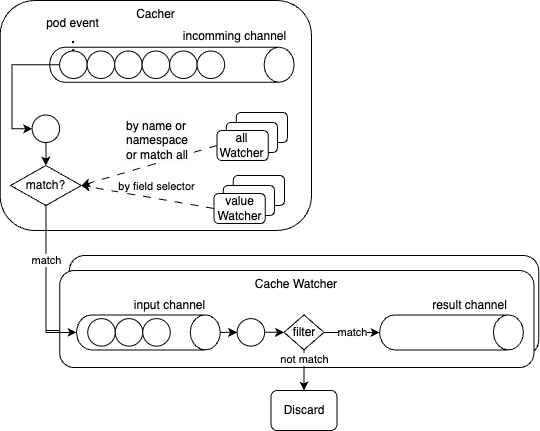

The diagram above was exported from draw.io. Its source (the exported page's mxGraphModel, read from the mxfile embedded in the PNG):
<mxGraphModel dx="1026" dy="600" grid="1" gridSize="10" guides="1" tooltips="1" connect="1" arrows="1" fold="1" page="1" pageScale="1" pageWidth="827" pageHeight="1169" math="0" shadow="0">
  <root>
    <mxCell id="0" />
    <mxCell id="1" parent="0" />
    <mxCell id="S7gW7_l5UOUkGc5YJIdP-71" style="edgeStyle=orthogonalEdgeStyle;rounded=0;orthogonalLoop=1;jettySize=auto;html=1;exitX=0.5;exitY=1;exitDx=0;exitDy=0;entryX=0;entryY=0.75;entryDx=0;entryDy=0;" parent="1" source="S7gW7_l5UOUkGc5YJIdP-83" target="S7gW7_l5UOUkGc5YJIdP-70" edge="1">
      <mxGeometry relative="1" as="geometry">
        <mxPoint x="174" y="210" as="sourcePoint" />
        <mxPoint x="233" y="382" as="targetPoint" />
      </mxGeometry>
    </mxCell>
    <mxCell id="S7gW7_l5UOUkGc5YJIdP-70" value="" style="rounded=1;whiteSpace=wrap;html=1;verticalAlign=top;" parent="1" vertex="1">
      <mxGeometry x="187.81" y="295" width="469.37" height="100" as="geometry" />
    </mxCell>
    <mxCell id="S7gW7_l5UOUkGc5YJIdP-46" value="Cacher" style="rounded=1;whiteSpace=wrap;html=1;verticalAlign=top;" parent="1" vertex="1">
      <mxGeometry x="118.63" y="40" width="311.37" height="230" as="geometry" />
    </mxCell>
    <mxCell id="S7gW7_l5UOUkGc5YJIdP-43" value="Cache Watcher" style="rounded=1;whiteSpace=wrap;html=1;verticalAlign=top;" parent="1" vertex="1">
      <mxGeometry x="178.13" y="310" width="474.37" height="97.12" as="geometry" />
    </mxCell>
    <mxCell id="S7gW7_l5UOUkGc5YJIdP-13" value="" style="rounded=1;whiteSpace=wrap;html=1;" parent="1" vertex="1">
      <mxGeometry x="354.72" y="152" width="51.25" height="30" as="geometry" />
    </mxCell>
    <mxCell id="S7gW7_l5UOUkGc5YJIdP-12" value="" style="rounded=1;whiteSpace=wrap;html=1;" parent="1" vertex="1">
      <mxGeometry x="344.72" y="162" width="51.25" height="30" as="geometry" />
    </mxCell>
    <mxCell id="S7gW7_l5UOUkGc5YJIdP-1" value="" style="shape=cylinder3;whiteSpace=wrap;html=1;boundedLbl=1;backgroundOutline=1;size=15;rotation=90;align=left;verticalAlign=top;labelPosition=right;verticalLabelPosition=bottom;horizontal=0;" parent="1" vertex="1">
      <mxGeometry x="272.88" y="-18" width="35" height="244.5" as="geometry" />
    </mxCell>
    <mxCell id="S7gW7_l5UOUkGc5YJIdP-26" style="edgeStyle=orthogonalEdgeStyle;rounded=0;orthogonalLoop=1;jettySize=auto;html=1;exitX=0;exitY=0.5;exitDx=0;exitDy=0;entryX=0;entryY=0.5;entryDx=0;entryDy=0;" parent="1" source="S7gW7_l5UOUkGc5YJIdP-2" target="S7gW7_l5UOUkGc5YJIdP-23" edge="1">
      <mxGeometry relative="1" as="geometry" />
    </mxCell>
    <mxCell id="S7gW7_l5UOUkGc5YJIdP-2" value="" style="ellipse;whiteSpace=wrap;html=1;aspect=fixed;" parent="1" vertex="1">
      <mxGeometry x="178.13" y="90.5" width="27.5" height="27.5" as="geometry" />
    </mxCell>
    <mxCell id="S7gW7_l5UOUkGc5YJIdP-3" value="" style="ellipse;whiteSpace=wrap;html=1;aspect=fixed;" parent="1" vertex="1">
      <mxGeometry x="205.63" y="90.5" width="27.5" height="27.5" as="geometry" />
    </mxCell>
    <mxCell id="S7gW7_l5UOUkGc5YJIdP-4" value="" style="ellipse;whiteSpace=wrap;html=1;aspect=fixed;" parent="1" vertex="1">
      <mxGeometry x="233.13" y="90.5" width="27.5" height="27.5" as="geometry" />
    </mxCell>
    <mxCell id="S7gW7_l5UOUkGc5YJIdP-5" value="" style="ellipse;whiteSpace=wrap;html=1;aspect=fixed;" parent="1" vertex="1">
      <mxGeometry x="260.63" y="90.5" width="27.5" height="27.5" as="geometry" />
    </mxCell>
    <mxCell id="S7gW7_l5UOUkGc5YJIdP-6" value="" style="ellipse;whiteSpace=wrap;html=1;aspect=fixed;" parent="1" vertex="1">
      <mxGeometry x="288.13" y="90.5" width="27.5" height="27.5" as="geometry" />
    </mxCell>
    <mxCell id="S7gW7_l5UOUkGc5YJIdP-7" value="" style="ellipse;whiteSpace=wrap;html=1;aspect=fixed;" parent="1" vertex="1">
      <mxGeometry x="315.63" y="90.5" width="27.5" height="27.5" as="geometry" />
    </mxCell>
    <mxCell id="S7gW7_l5UOUkGc5YJIdP-8" value="incomming channel" style="text;html=1;align=center;verticalAlign=middle;resizable=0;points=[];autosize=1;strokeColor=none;fillColor=none;" parent="1" vertex="1">
      <mxGeometry x="288.13" y="60.5" width="130" height="30" as="geometry" />
    </mxCell>
    <mxCell id="S7gW7_l5UOUkGc5YJIdP-9" value="pod event" style="text;html=1;align=center;verticalAlign=middle;resizable=0;points=[];autosize=1;strokeColor=none;fillColor=none;" parent="1" vertex="1">
      <mxGeometry x="150.63" y="47.75" width="80" height="30" as="geometry" />
    </mxCell>
    <mxCell id="S7gW7_l5UOUkGc5YJIdP-10" value="" style="endArrow=none;dashed=1;html=1;dashPattern=1 3;strokeWidth=2;rounded=0;exitX=0.5;exitY=0;exitDx=0;exitDy=0;" parent="1" source="S7gW7_l5UOUkGc5YJIdP-2" target="S7gW7_l5UOUkGc5YJIdP-9" edge="1">
      <mxGeometry width="50" height="50" relative="1" as="geometry">
        <mxPoint x="388.13" y="226.75" as="sourcePoint" />
        <mxPoint x="154.1300000000001" y="74.74000000000001" as="targetPoint" />
      </mxGeometry>
    </mxCell>
    <mxCell id="S7gW7_l5UOUkGc5YJIdP-11" value="all&lt;br&gt;Watcher" style="rounded=1;whiteSpace=wrap;html=1;" parent="1" vertex="1">
      <mxGeometry x="335.47" y="170" width="51.25" height="30" as="geometry" />
    </mxCell>
    <mxCell id="S7gW7_l5UOUkGc5YJIdP-14" value="" style="rounded=1;whiteSpace=wrap;html=1;" parent="1" vertex="1">
      <mxGeometry x="351.75" y="215" width="51.25" height="30" as="geometry" />
    </mxCell>
    <mxCell id="S7gW7_l5UOUkGc5YJIdP-15" value="" style="rounded=1;whiteSpace=wrap;html=1;" parent="1" vertex="1">
      <mxGeometry x="341.75" y="225" width="51.25" height="30" as="geometry" />
    </mxCell>
    <mxCell id="S7gW7_l5UOUkGc5YJIdP-16" value="value&lt;br&gt;Watcher" style="rounded=1;whiteSpace=wrap;html=1;" parent="1" vertex="1">
      <mxGeometry x="332.5" y="233" width="51.25" height="30" as="geometry" />
    </mxCell>
    <mxCell id="S7gW7_l5UOUkGc5YJIdP-23" value="" style="ellipse;whiteSpace=wrap;html=1;aspect=fixed;" parent="1" vertex="1">
      <mxGeometry x="150.63" y="154.5" width="27.5" height="27.5" as="geometry" />
    </mxCell>
    <mxCell id="S7gW7_l5UOUkGc5YJIdP-34" value="" style="shape=cylinder3;whiteSpace=wrap;html=1;boundedLbl=1;backgroundOutline=1;size=15;rotation=90;align=left;verticalAlign=top;labelPosition=right;verticalLabelPosition=bottom;horizontal=0;" parent="1" vertex="1">
      <mxGeometry x="249.38" y="300" width="35" height="143.75" as="geometry" />
    </mxCell>
    <mxCell id="S7gW7_l5UOUkGc5YJIdP-35" value="" style="ellipse;whiteSpace=wrap;html=1;aspect=fixed;" parent="1" vertex="1">
      <mxGeometry x="206.25" y="358.12" width="27.5" height="27.5" as="geometry" />
    </mxCell>
    <mxCell id="S7gW7_l5UOUkGc5YJIdP-36" value="" style="ellipse;whiteSpace=wrap;html=1;aspect=fixed;" parent="1" vertex="1">
      <mxGeometry x="233.75" y="358.12" width="27.5" height="27.5" as="geometry" />
    </mxCell>
    <mxCell id="S7gW7_l5UOUkGc5YJIdP-37" value="" style="ellipse;whiteSpace=wrap;html=1;aspect=fixed;" parent="1" vertex="1">
      <mxGeometry x="261.25" y="358.12" width="27.5" height="27.5" as="geometry" />
    </mxCell>
    <mxCell id="S7gW7_l5UOUkGc5YJIdP-33" style="edgeStyle=orthogonalEdgeStyle;rounded=0;orthogonalLoop=1;jettySize=auto;html=1;exitX=0.5;exitY=1;exitDx=0;exitDy=0;entryX=0.5;entryY=1;entryDx=0;entryDy=0;entryPerimeter=0;" parent="1" source="S7gW7_l5UOUkGc5YJIdP-83" target="S7gW7_l5UOUkGc5YJIdP-34" edge="1">
      <mxGeometry relative="1" as="geometry">
        <mxPoint x="218" y="294" as="sourcePoint" />
        <mxPoint x="270" y="283" as="targetPoint" />
      </mxGeometry>
    </mxCell>
    <mxCell id="S7gW7_l5UOUkGc5YJIdP-45" value="input channel" style="text;html=1;align=center;verticalAlign=middle;resizable=0;points=[];autosize=1;strokeColor=none;fillColor=none;" parent="1" vertex="1">
      <mxGeometry x="242.5" y="330" width="90" height="30" as="geometry" />
    </mxCell>
    <mxCell id="S7gW7_l5UOUkGc5YJIdP-55" value="match" style="edgeLabel;html=1;align=center;verticalAlign=middle;resizable=0;points=[];" parent="1" vertex="1" connectable="0">
      <mxGeometry x="164.38159832872856" y="299.99692783697543" as="geometry" />
    </mxCell>
    <mxCell id="S7gW7_l5UOUkGc5YJIdP-65" value="" style="ellipse;whiteSpace=wrap;html=1;aspect=fixed;" parent="1" vertex="1">
      <mxGeometry x="355.63" y="358.12" width="27.5" height="27.5" as="geometry" />
    </mxCell>
    <mxCell id="S7gW7_l5UOUkGc5YJIdP-66" style="edgeStyle=orthogonalEdgeStyle;rounded=0;orthogonalLoop=1;jettySize=auto;html=1;exitX=0.5;exitY=0;exitDx=0;exitDy=0;entryX=0;entryY=0.5;entryDx=0;entryDy=0;exitPerimeter=0;" parent="1" source="S7gW7_l5UOUkGc5YJIdP-34" target="S7gW7_l5UOUkGc5YJIdP-65" edge="1">
      <mxGeometry relative="1" as="geometry">
        <mxPoint x="121.5" y="246.12" as="sourcePoint" />
        <mxPoint x="205.5" y="382.12" as="targetPoint" />
      </mxGeometry>
    </mxCell>
    <mxCell id="S7gW7_l5UOUkGc5YJIdP-69" style="edgeStyle=orthogonalEdgeStyle;rounded=0;orthogonalLoop=1;jettySize=auto;html=1;exitX=1;exitY=0.5;exitDx=0;exitDy=0;entryX=0;entryY=0.5;entryDx=0;entryDy=0;" parent="1" source="S7gW7_l5UOUkGc5YJIdP-65" target="S7gW7_l5UOUkGc5YJIdP-74" edge="1">
      <mxGeometry relative="1" as="geometry">
        <mxPoint x="368.5" y="382.12" as="sourcePoint" />
        <mxPoint x="403.5" y="382.12" as="targetPoint" />
      </mxGeometry>
    </mxCell>
    <mxCell id="S7gW7_l5UOUkGc5YJIdP-75" style="edgeStyle=orthogonalEdgeStyle;rounded=0;orthogonalLoop=1;jettySize=auto;html=1;entryX=0.5;entryY=1;entryDx=0;entryDy=0;entryPerimeter=0;" parent="1" source="S7gW7_l5UOUkGc5YJIdP-74" target="S7gW7_l5UOUkGc5YJIdP-81" edge="1">
      <mxGeometry relative="1" as="geometry">
        <mxPoint x="517.5" y="371.87" as="targetPoint" />
      </mxGeometry>
    </mxCell>
    <mxCell id="S7gW7_l5UOUkGc5YJIdP-76" value="match" style="edgeLabel;html=1;align=center;verticalAlign=middle;resizable=0;points=[];" parent="S7gW7_l5UOUkGc5YJIdP-75" vertex="1" connectable="0">
      <mxGeometry x="0.2803" relative="1" as="geometry">
        <mxPoint x="-8" as="offset" />
      </mxGeometry>
    </mxCell>
    <mxCell id="S7gW7_l5UOUkGc5YJIdP-74" value="filter" style="rhombus;whiteSpace=wrap;html=1;" parent="1" vertex="1">
      <mxGeometry x="402.5" y="354.43" width="40" height="34.88" as="geometry" />
    </mxCell>
    <mxCell id="S7gW7_l5UOUkGc5YJIdP-77" style="edgeStyle=orthogonalEdgeStyle;rounded=0;orthogonalLoop=1;jettySize=auto;html=1;exitX=0.5;exitY=1;exitDx=0;exitDy=0;entryX=0.5;entryY=0;entryDx=0;entryDy=0;" parent="1" source="S7gW7_l5UOUkGc5YJIdP-74" target="S7gW7_l5UOUkGc5YJIdP-80" edge="1">
      <mxGeometry relative="1" as="geometry">
        <mxPoint x="452.5" y="382" as="sourcePoint" />
        <mxPoint x="422.5" y="430" as="targetPoint" />
      </mxGeometry>
    </mxCell>
    <mxCell id="S7gW7_l5UOUkGc5YJIdP-78" value="not match" style="edgeLabel;html=1;align=center;verticalAlign=middle;resizable=0;points=[];" parent="S7gW7_l5UOUkGc5YJIdP-77" vertex="1" connectable="0">
      <mxGeometry x="0.2803" relative="1" as="geometry">
        <mxPoint y="-17" as="offset" />
      </mxGeometry>
    </mxCell>
    <mxCell id="S7gW7_l5UOUkGc5YJIdP-80" value="Discard" style="rounded=1;whiteSpace=wrap;html=1;" parent="1" vertex="1">
      <mxGeometry x="389.5" y="430" width="66" height="40" as="geometry" />
    </mxCell>
    <mxCell id="S7gW7_l5UOUkGc5YJIdP-81" value="" style="shape=cylinder3;whiteSpace=wrap;html=1;boundedLbl=1;backgroundOutline=1;size=15;rotation=90;align=left;verticalAlign=top;labelPosition=right;verticalLabelPosition=bottom;horizontal=0;" parent="1" vertex="1">
      <mxGeometry x="552.5" y="300" width="35" height="143.75" as="geometry" />
    </mxCell>
    <mxCell id="S7gW7_l5UOUkGc5YJIdP-82" value="result channel" style="text;html=1;align=center;verticalAlign=middle;resizable=0;points=[];autosize=1;strokeColor=none;fillColor=none;" parent="1" vertex="1">
      <mxGeometry x="537.5" y="330" width="100" height="30" as="geometry" />
    </mxCell>
    <mxCell id="S7gW7_l5UOUkGc5YJIdP-83" value="match?" style="rhombus;whiteSpace=wrap;html=1;" parent="1" vertex="1">
      <mxGeometry x="129.07" y="205" width="70.63" height="40" as="geometry" />
    </mxCell>
    <mxCell id="S7gW7_l5UOUkGc5YJIdP-84" style="edgeStyle=orthogonalEdgeStyle;rounded=0;orthogonalLoop=1;jettySize=auto;html=1;exitX=0.5;exitY=1;exitDx=0;exitDy=0;entryX=0.5;entryY=0;entryDx=0;entryDy=0;" parent="1" source="S7gW7_l5UOUkGc5YJIdP-23" target="S7gW7_l5UOUkGc5YJIdP-83" edge="1">
      <mxGeometry relative="1" as="geometry">
        <mxPoint x="174" y="268" as="sourcePoint" />
        <mxPoint x="164" y="230" as="targetPoint" />
      </mxGeometry>
    </mxCell>
    <mxCell id="S7gW7_l5UOUkGc5YJIdP-85" value="" style="endArrow=classic;html=1;rounded=0;entryX=1;entryY=0.5;entryDx=0;entryDy=0;exitX=0;exitY=0.5;exitDx=0;exitDy=0;dashed=1;dashPattern=8 8;" parent="1" source="S7gW7_l5UOUkGc5YJIdP-11" target="S7gW7_l5UOUkGc5YJIdP-83" edge="1">
      <mxGeometry width="50" height="50" relative="1" as="geometry">
        <mxPoint x="460" y="220" as="sourcePoint" />
        <mxPoint x="510" y="170" as="targetPoint" />
      </mxGeometry>
    </mxCell>
    <mxCell id="S7gW7_l5UOUkGc5YJIdP-86" value="" style="endArrow=classic;html=1;rounded=0;entryX=1;entryY=0.5;entryDx=0;entryDy=0;exitX=0;exitY=0.5;exitDx=0;exitDy=0;dashed=1;dashPattern=8 8;" parent="1" source="S7gW7_l5UOUkGc5YJIdP-16" target="S7gW7_l5UOUkGc5YJIdP-83" edge="1">
      <mxGeometry width="50" height="50" relative="1" as="geometry">
        <mxPoint x="237.5" y="243" as="sourcePoint" />
        <mxPoint x="210" y="250" as="targetPoint" />
      </mxGeometry>
    </mxCell>
    <mxCell id="NtF2Km9D2NLEY4nAEG4i-1" value="by field selector" style="edgeLabel;html=1;align=center;verticalAlign=middle;resizable=0;points=[];" parent="S7gW7_l5UOUkGc5YJIdP-86" vertex="1" connectable="0">
      <mxGeometry x="0.2275" relative="1" as="geometry">
        <mxPoint x="24" y="-8" as="offset" />
      </mxGeometry>
    </mxCell>
    <mxCell id="S7gW7_l5UOUkGc5YJIdP-87" value="&lt;span style=&quot;color: rgb(0, 0, 0); font-family: Helvetica; font-size: 12px; font-style: normal; font-variant-ligatures: normal; font-variant-caps: normal; font-weight: 400; letter-spacing: normal; orphans: 2; text-align: left; text-indent: 0px; text-transform: none; widows: 2; word-spacing: 0px; -webkit-text-stroke-width: 0px; background-color: rgb(251, 251, 251); text-decoration-thickness: initial; text-decoration-style: initial; text-decoration-color: initial; float: none; display: inline !important;&quot;&gt;by name or namespace or match all&lt;/span&gt;" style="text;whiteSpace=wrap;html=1;" parent="1" vertex="1">
      <mxGeometry x="242.5" y="152" width="72.19" height="40" as="geometry" />
    </mxCell>
  </root>
</mxGraphModel>